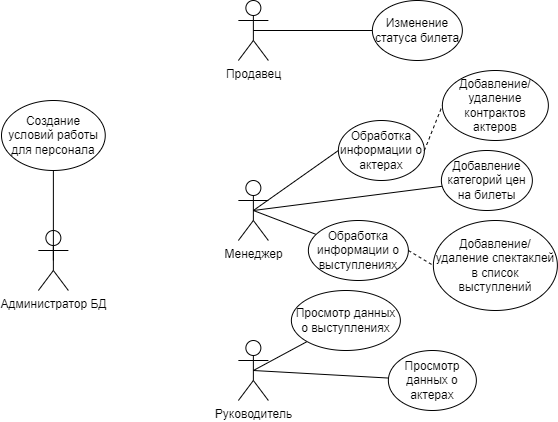

The diagram above was exported from draw.io. Its source (the exported page's mxGraphModel, read from the mxfile embedded in the PNG):
<mxGraphModel dx="1135" dy="764" grid="1" gridSize="10" guides="1" tooltips="1" connect="1" arrows="1" fold="1" page="1" pageScale="1" pageWidth="827" pageHeight="1169" math="0" shadow="0">
  <root>
    <mxCell id="0" />
    <mxCell id="1" parent="0" />
    <mxCell id="edPzNC0ZGNN8ycBR8n9B-3" value="Менеджер" style="shape=umlActor;verticalLabelPosition=bottom;verticalAlign=top;html=1;outlineConnect=0;" parent="1" vertex="1">
      <mxGeometry x="366.87" y="290" width="30" height="60" as="geometry" />
    </mxCell>
    <mxCell id="edPzNC0ZGNN8ycBR8n9B-4" value="Продавец&lt;br&gt;" style="shape=umlActor;verticalLabelPosition=bottom;verticalAlign=top;html=1;outlineConnect=0;" parent="1" vertex="1">
      <mxGeometry x="366.87" y="110" width="30" height="60" as="geometry" />
    </mxCell>
    <mxCell id="edPzNC0ZGNN8ycBR8n9B-7" value="Руководитель&lt;br&gt;" style="shape=umlActor;verticalLabelPosition=bottom;verticalAlign=top;html=1;outlineConnect=0;" parent="1" vertex="1">
      <mxGeometry x="366.87" y="450" width="30" height="60" as="geometry" />
    </mxCell>
    <mxCell id="BLBczJv1rKT9hXwBwJAs-2" value="" style="endArrow=none;html=1;rounded=0;exitX=0.5;exitY=0.5;exitDx=0;exitDy=0;exitPerimeter=0;" parent="1" source="edPzNC0ZGNN8ycBR8n9B-4" target="BLBczJv1rKT9hXwBwJAs-3" edge="1">
      <mxGeometry width="50" height="50" relative="1" as="geometry">
        <mxPoint x="476.87" y="330" as="sourcePoint" />
        <mxPoint x="286.87" y="90" as="targetPoint" />
      </mxGeometry>
    </mxCell>
    <mxCell id="BLBczJv1rKT9hXwBwJAs-3" value="Изменение статуса билета" style="ellipse;whiteSpace=wrap;html=1;" parent="1" vertex="1">
      <mxGeometry x="500.87" y="110" width="90" height="60" as="geometry" />
    </mxCell>
    <mxCell id="BLBczJv1rKT9hXwBwJAs-10" value="" style="endArrow=none;html=1;rounded=0;exitX=0.5;exitY=0.5;exitDx=0;exitDy=0;exitPerimeter=0;entryX=0;entryY=0.5;entryDx=0;entryDy=0;" parent="1" source="edPzNC0ZGNN8ycBR8n9B-3" target="BLBczJv1rKT9hXwBwJAs-13" edge="1">
      <mxGeometry width="50" height="50" relative="1" as="geometry">
        <mxPoint x="476.87" y="370" as="sourcePoint" />
        <mxPoint x="506.87" y="320" as="targetPoint" />
      </mxGeometry>
    </mxCell>
    <mxCell id="BLBczJv1rKT9hXwBwJAs-13" value="Обработка информации о актерах" style="ellipse;whiteSpace=wrap;html=1;" parent="1" vertex="1">
      <mxGeometry x="466.87" y="230" width="86" height="60" as="geometry" />
    </mxCell>
    <mxCell id="DfydVkMjcWP7Eipp0BHJ-1" value="" style="endArrow=none;dashed=1;html=1;rounded=0;exitX=1;exitY=0.5;exitDx=0;exitDy=0;entryX=0;entryY=0.5;entryDx=0;entryDy=0;" parent="1" source="BLBczJv1rKT9hXwBwJAs-13" target="DfydVkMjcWP7Eipp0BHJ-2" edge="1">
      <mxGeometry width="50" height="50" relative="1" as="geometry">
        <mxPoint x="540.87" y="270" as="sourcePoint" />
        <mxPoint x="570.87" y="220" as="targetPoint" />
      </mxGeometry>
    </mxCell>
    <mxCell id="DfydVkMjcWP7Eipp0BHJ-2" value="Добавление/удаление контрактов актеров" style="ellipse;whiteSpace=wrap;html=1;" parent="1" vertex="1">
      <mxGeometry x="570.87" y="180" width="106" height="70" as="geometry" />
    </mxCell>
    <mxCell id="DfydVkMjcWP7Eipp0BHJ-4" value="" style="endArrow=none;html=1;rounded=0;exitX=0.5;exitY=0.5;exitDx=0;exitDy=0;exitPerimeter=0;" parent="1" source="edPzNC0ZGNN8ycBR8n9B-3" target="DfydVkMjcWP7Eipp0BHJ-5" edge="1">
      <mxGeometry width="50" height="50" relative="1" as="geometry">
        <mxPoint x="476.87" y="350" as="sourcePoint" />
        <mxPoint x="506.87" y="330" as="targetPoint" />
      </mxGeometry>
    </mxCell>
    <mxCell id="DfydVkMjcWP7Eipp0BHJ-5" value="Добавление категорий цен на билеты" style="ellipse;whiteSpace=wrap;html=1;" parent="1" vertex="1">
      <mxGeometry x="569.87" y="260" width="91" height="60" as="geometry" />
    </mxCell>
    <mxCell id="TnbtGHialBWBfI1ko9cK-1" value="" style="endArrow=none;html=1;rounded=0;exitX=0.5;exitY=0.5;exitDx=0;exitDy=0;exitPerimeter=0;" parent="1" source="edPzNC0ZGNN8ycBR8n9B-3" target="TnbtGHialBWBfI1ko9cK-2" edge="1">
      <mxGeometry width="50" height="50" relative="1" as="geometry">
        <mxPoint x="484.87" y="410" as="sourcePoint" />
        <mxPoint x="534.87" y="360" as="targetPoint" />
      </mxGeometry>
    </mxCell>
    <mxCell id="TnbtGHialBWBfI1ko9cK-2" value="Обработка информации о выступлениях" style="ellipse;whiteSpace=wrap;html=1;" parent="1" vertex="1">
      <mxGeometry x="436.87" y="330" width="100" height="60" as="geometry" />
    </mxCell>
    <mxCell id="O0-ggB1mHqadkwt5N7ZA-2" value="Добавление/удаление спектаклей в список выступлений" style="ellipse;whiteSpace=wrap;html=1;" parent="1" vertex="1">
      <mxGeometry x="561.87" y="330" width="124" height="90" as="geometry" />
    </mxCell>
    <mxCell id="JxC33R7BNL0Lv8l2nG0p-2" value="" style="endArrow=none;dashed=1;html=1;rounded=0;exitX=1;exitY=0.5;exitDx=0;exitDy=0;entryX=0;entryY=0.5;entryDx=0;entryDy=0;" parent="1" source="TnbtGHialBWBfI1ko9cK-2" target="O0-ggB1mHqadkwt5N7ZA-2" edge="1">
      <mxGeometry width="50" height="50" relative="1" as="geometry">
        <mxPoint x="476.87" y="320" as="sourcePoint" />
        <mxPoint x="526.87" y="270" as="targetPoint" />
      </mxGeometry>
    </mxCell>
    <mxCell id="JxC33R7BNL0Lv8l2nG0p-4" value="" style="endArrow=none;html=1;rounded=0;exitX=0.5;exitY=0.5;exitDx=0;exitDy=0;exitPerimeter=0;" parent="1" source="edPzNC0ZGNN8ycBR8n9B-7" target="JxC33R7BNL0Lv8l2nG0p-5" edge="1">
      <mxGeometry width="50" height="50" relative="1" as="geometry">
        <mxPoint x="426.87" y="490" as="sourcePoint" />
        <mxPoint x="446.87" y="450" as="targetPoint" />
      </mxGeometry>
    </mxCell>
    <mxCell id="JxC33R7BNL0Lv8l2nG0p-5" value="Просмотр данных о выступлениях" style="ellipse;whiteSpace=wrap;html=1;" parent="1" vertex="1">
      <mxGeometry x="419.87" y="400" width="109" height="60" as="geometry" />
    </mxCell>
    <mxCell id="JxC33R7BNL0Lv8l2nG0p-6" value="" style="endArrow=none;html=1;rounded=0;exitX=0.5;exitY=0.5;exitDx=0;exitDy=0;exitPerimeter=0;" parent="1" source="edPzNC0ZGNN8ycBR8n9B-7" target="JxC33R7BNL0Lv8l2nG0p-7" edge="1">
      <mxGeometry width="50" height="50" relative="1" as="geometry">
        <mxPoint x="466.87" y="520" as="sourcePoint" />
        <mxPoint x="486.87" y="490" as="targetPoint" />
      </mxGeometry>
    </mxCell>
    <mxCell id="JxC33R7BNL0Lv8l2nG0p-7" value="Просмотр данных о актерах" style="ellipse;whiteSpace=wrap;html=1;" parent="1" vertex="1">
      <mxGeometry x="516.87" y="460" width="88" height="60" as="geometry" />
    </mxCell>
    <mxCell id="1XF54SLNjAJBAAw6koV2-2" value="Администратор БД" style="shape=umlActor;verticalLabelPosition=bottom;verticalAlign=top;html=1;outlineConnect=0;" vertex="1" parent="1">
      <mxGeometry x="166.87" y="340" width="30" height="60" as="geometry" />
    </mxCell>
    <mxCell id="1XF54SLNjAJBAAw6koV2-3" value="Создание условий работы для персонала" style="ellipse;whiteSpace=wrap;html=1;" vertex="1" parent="1">
      <mxGeometry x="130" y="210" width="103.75" height="70" as="geometry" />
    </mxCell>
    <mxCell id="1XF54SLNjAJBAAw6koV2-4" value="" style="endArrow=none;html=1;rounded=0;exitX=0.5;exitY=0.5;exitDx=0;exitDy=0;exitPerimeter=0;entryX=0.5;entryY=1;entryDx=0;entryDy=0;" edge="1" parent="1" source="1XF54SLNjAJBAAw6koV2-2" target="1XF54SLNjAJBAAw6koV2-3">
      <mxGeometry width="50" height="50" relative="1" as="geometry">
        <mxPoint x="156.87" y="340" as="sourcePoint" />
        <mxPoint x="206.87" y="290" as="targetPoint" />
      </mxGeometry>
    </mxCell>
  </root>
</mxGraphModel>